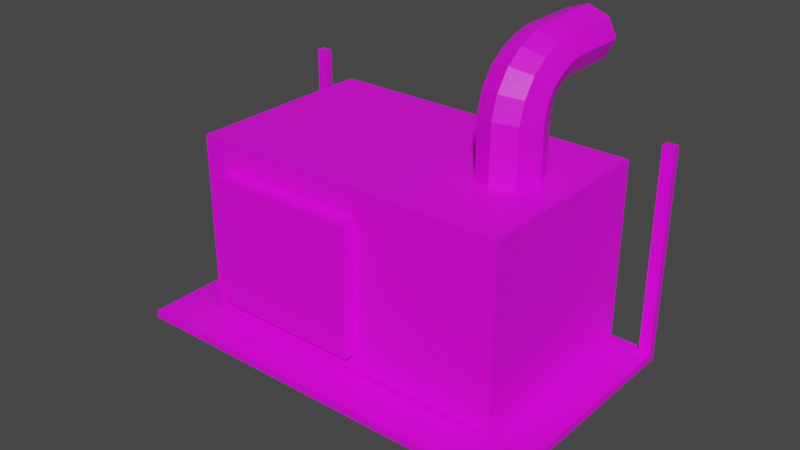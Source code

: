 # Source: acresized.blend.blend  (saved by Blender 4.2.66; exported with 4.5.12 LTS)
import bpy
from mathutils import Matrix  # noqa: F401  (used for matrix-valued properties, if any)

bpy.ops.wm.read_factory_settings(use_empty=True)
scene = bpy.context.scene
scene.name = 'Scene'

# ---- collections
col_collection = bpy.data.collections.new('Collection'); scene.collection.children.link(col_collection)

# ---- images (referenced by path relative to the original .blend; pixels are not part of the script)
import os
ASSET_DIR = os.environ.get("B2B_ASSET_DIR", "")  # directory of the original .blend (textures are referenced by path, not embedded)
HERE = os.path.dirname(os.path.abspath(__file__))  # packed textures are extracted next to this script under _unpacked/

def load_image(name, relpath, width, height, colorspace="sRGB"):
    """Load a texture the original file referenced (path relative to the .blend, or extracted next to this script)."""
    p = next((c for c in (os.path.join(HERE, relpath), os.path.join(ASSET_DIR, relpath)) if relpath and os.path.exists(c)), "")
    if p:
        img = bpy.data.images.load(p, check_existing=True)
        img.name = name
    else:  # same state as the original file: an image datablock whose file is absent (Cycles renders it pink)
        img = bpy.data.images.new(name, width, height)
        img.source = "FILE"
        img.filepath = "//" + (relpath or name)
    img.colorspace_settings.name = colorspace
    return img
img_pixilart_drawing_png = load_image('pixilart-drawing.png', 'pixilart-drawing.png', 1024, 1024, 'sRGB')

# ---- materials (node trees are filled in below, after node groups)
mat_texturea = bpy.data.materials.new('texturea')
mat_texturea.use_transparent_shadow = False

# ---- material node trees
mat_texturea.use_nodes = True; mat_texturea.node_tree.nodes.clear()
_N = mat_texturea.node_tree.nodes; _L = mat_texturea.node_tree.links
n0 = _N.new('ShaderNodeBsdfPrincipled'); n0.name = 'Principled BSDF'; n0.location = (10, 300)
n0.inputs[3].default_value = 1.45
n1 = _N.new('ShaderNodeOutputMaterial'); n1.name = 'Material Output'; n1.location = (300, 300)
n2 = _N.new('ShaderNodeTexImage'); n2.name = 'Image Texture'; n2.location = (-280, 280)
n2.image = img_pixilart_drawing_png
n2.interpolation = 'Closest'
_L.new(n0.outputs[0], n1.inputs[0])
_L.new(n2.outputs[0], n0.inputs[0])
n1.is_active_output = True

# ---- world
world_world = bpy.data.worlds.new('World'); scene.world = world_world
world_world.use_nodes = True; world_world.node_tree.nodes.clear()
_N = world_world.node_tree.nodes; _L = world_world.node_tree.links
n0 = _N.new('ShaderNodeOutputWorld'); n0.name = 'World Output'; n0.location = (300, 300)
n1 = _N.new('ShaderNodeBackground'); n1.name = 'Background'; n1.location = (10, 300)
n1.inputs[0].default_value = (0.05088, 0.05088, 0.05088, 1.0)
_L.new(n1.outputs[0], n0.inputs[0])
n0.is_active_output = True
world_world.color = (0.05088, 0.05088, 0.05088)
world_world.use_sun_shadow = False
world_world.sun_shadow_jitter_overblur = 0.0

# ---- meshes
me_cube = bpy.data.meshes.new('Cube')
me_cube.from_pydata([(-0.07078, 0.06235, 0.0573), (-0.07078, 0.06235, -0.0573), (0.1352, 0.06235, 0.0573), (0.1352, 0.06235, -0.0573), (0.1352, -0.06235, 0.0573), (0.1352, -0.06235, -0.0573), (-0.07078, -0.06235, -0.0573), (-0.07078, -0.06235, 0.0573), (0.09818, 0.0227, 0.0511), (0.09818, 0.02231, 0.08821), (0.1113, 0.01664, 0.0511), (0.1113, 0.01636, 0.08912), (0.1168, 0.002, 0.0511), (0.1168, 0.002, 0.09133), (0.1113, -0.01264, 0.0511), (0.1113, -0.01236, 0.09354), (0.09818, -0.0187, 0.0511), (0.09818, -0.01831, 0.09446), (0.08505, -0.01264, 0.0511), (0.08505, -0.01236, 0.09354), (0.07961, 0.002, 0.0511), (0.07961, 0.002, 0.09133), (0.08505, 0.01664, 0.0511), (0.08505, 0.01636, 0.08912), (0.1113, 0.01789, 0.09681), (0.09818, 0.02339, 0.09482), (0.1168, 0.004633, 0.1016), (0.1113, -0.008628, 0.1064), (0.09818, -0.01412, 0.1084), (0.08505, -0.008628, 0.1064), (0.07961, 0.004633, 0.1016), (0.08505, 0.01789, 0.09681), (0.1113, 0.01977, 0.1015), (0.09818, 0.02409, 0.09816), (0.1168, 0.00934, 0.1094), (0.1113, -0.001088, 0.1174), (0.09818, -0.005408, 0.1207), (0.08505, -0.001088, 0.1174), (0.07961, 0.00934, 0.1094), (0.08505, 0.01977, 0.1015), (0.1113, 0.0239, 0.1052), (0.09818, 0.02707, 0.1012), (0.1168, 0.01625, 0.1149), (0.1113, 0.008603, 0.1245), (0.09818, 0.005435, 0.1286), (0.08505, 0.008603, 0.1245), (0.07961, 0.01625, 0.1149), (0.08505, 0.0239, 0.1052), (0.1113, 0.02786, 0.1076), (0.09818, 0.02942, 0.1031), (0.1168, 0.02409, 0.1186), (0.1113, 0.02033, 0.1296), (0.09818, 0.01877, 0.1341), (0.08505, 0.02033, 0.1296), (0.07961, 0.02409, 0.1186), (0.08505, 0.02786, 0.1076), (0.1113, 0.03271, 0.1089), (0.09818, 0.03303, 0.1042), (0.1168, 0.03193, 0.1202), (0.1113, 0.03115, 0.1315), (0.09818, 0.03082, 0.1362), (0.08505, 0.03115, 0.1315), (0.07961, 0.03193, 0.1202), (0.08505, 0.03271, 0.1089), (0.1113, 0.03815, 0.1091), (0.09818, 0.0382, 0.1044), (0.1168, 0.03803, 0.1205), (0.1113, 0.03792, 0.1318), (0.09818, 0.03787, 0.1365), (0.08505, 0.03792, 0.1318), (0.07961, 0.03803, 0.1205), (0.08505, 0.03815, 0.1091), (-0.09802, -0.09062, -0.06418), (-0.09802, -0.09062, -0.05909), (-0.09802, 0.06583, -0.06418), (-0.09802, 0.06583, -0.05909), (0.162, -0.09062, -0.06418), (0.162, -0.09062, -0.05909), (0.162, 0.06583, -0.06418), (0.162, 0.06583, -0.05909), (0.1547, 0.01557, -0.05913), (0.1547, 0.06073, -0.02561), (0.1547, 0.01873, -0.06169), (0.1547, 0.06389, -0.02817), (0.1619, 0.01557, -0.05913), (0.1619, 0.06073, -0.02561), (0.1619, 0.01873, -0.06169), (0.1619, 0.06389, -0.02817), (0.1547, 0.06067, -0.06433), (0.1547, 0.06067, 0.07185), (0.1547, 0.06563, -0.06433), (0.1547, 0.06563, 0.07185), (0.1619, 0.06067, -0.06433), (0.1619, 0.06067, 0.07185), (0.1619, 0.06563, -0.06433), (0.1619, 0.06563, 0.07185), (-0.09795, 0.06067, -0.06433), (-0.09795, 0.06067, 0.07185), (-0.09795, 0.06563, -0.06433), (-0.09795, 0.06563, 0.07185), (-0.09078, 0.06067, -0.06433), (-0.09078, 0.06067, 0.07185), (-0.09078, 0.06563, -0.06433), (-0.09078, 0.06563, 0.07185), (0.1002, -0.03808, -0.05745), (0.1002, -0.04201, -0.06253), (0.1075, -0.03808, -0.05745), (0.1075, -0.04201, -0.06253), (0.1075, 0.06703, -0.1064), (0.1075, 0.06704, -0.1133), (0.1002, 0.06707, -0.1064), (0.1002, 0.06707, -0.1133), (-0.06339, -0.03808, -0.05745), (-0.06339, -0.04201, -0.06253), (-0.05603, -0.03808, -0.05745), (-0.05603, -0.04201, -0.06253), (-0.05603, 0.06703, -0.1064), (-0.05603, 0.06704, -0.1133), (-0.06339, 0.06707, -0.1064), (-0.06339, 0.06707, -0.1133), (-0.05318, -0.07184, -0.04463), (-0.05318, -0.07184, 0.0385), (-0.05318, 0.03539, -0.04586), (-0.05318, 0.03539, 0.03727), (0.04302, -0.07184, -0.04463), (0.04302, -0.07184, 0.0385), (0.04302, 0.03539, -0.04586), (0.04302, 0.03539, 0.03727), (0.1113, 0.06934, 0.1093), (0.09818, 0.06938, 0.1046), (0.1168, 0.06922, 0.1207), (0.1113, 0.0691, 0.132), (0.09818, 0.06905, 0.1367), (0.08505, 0.0691, 0.132), (0.07961, 0.06922, 0.1207), (0.08505, 0.06934, 0.1093)], [(82, 80), (81, 83), (84, 86), (87, 85), (80, 84), (85, 81)], [(6, 7, 0, 1), (7, 6, 5, 4), (3, 2, 4, 5), (7, 4, 2, 0), (8, 9, 11, 10), (10, 11, 13, 12), (12, 13, 15, 14), (14, 15, 17, 16), (16, 17, 19, 18), (18, 19, 21, 20), (15, 13, 26, 27), (20, 21, 23, 22), (22, 23, 9, 8), (8, 10, 12, 14, 16, 18, 20, 22), (31, 30, 38, 39), (21, 19, 29, 30), (17, 15, 27, 28), (23, 21, 30, 31), (13, 11, 24, 26), (19, 17, 28, 29), (9, 23, 31, 25), (11, 9, 25, 24), (36, 35, 43, 44), (29, 28, 36, 37), (27, 26, 34, 35), (24, 25, 33, 32), (25, 31, 39, 33), (30, 29, 37, 38), (28, 27, 35, 36), (26, 24, 32, 34), (41, 47, 55, 49), (34, 32, 40, 42), (39, 38, 46, 47), (37, 36, 44, 45), (35, 34, 42, 43), (32, 33, 41, 40), (33, 39, 47, 41), (38, 37, 45, 46), (53, 52, 60, 61), (46, 45, 53, 54), (44, 43, 51, 52), (42, 40, 48, 50), (47, 46, 54, 55), (45, 44, 52, 53), (43, 42, 50, 51), (40, 41, 49, 48), (63, 62, 70, 71), (51, 50, 58, 59), (48, 49, 57, 56), (49, 55, 63, 57), (54, 53, 61, 62), (52, 51, 59, 60), (50, 48, 56, 58), (55, 54, 62, 63), (71, 70, 134, 135), (61, 60, 68, 69), (59, 58, 66, 67), (56, 57, 65, 64), (57, 63, 71, 65), (62, 61, 69, 70), (60, 59, 67, 68), (58, 56, 64, 66), (72, 73, 75, 74), (74, 75, 79, 78), (78, 79, 77, 76), (76, 77, 73, 72), (74, 78, 76, 72), (79, 75, 73, 77), (88, 89, 91, 90), (90, 91, 95, 94), (94, 95, 93, 92), (92, 93, 89, 88), (90, 94, 92, 88), (95, 91, 89, 93), (96, 97, 99, 98), (98, 99, 103, 102), (102, 103, 101, 100), (100, 101, 97, 96), (98, 102, 100, 96), (103, 99, 97, 101), (107, 105, 104, 106), (108, 109, 107, 106), (111, 110, 104, 105), (110, 108, 106, 104), (109, 111, 105, 107), (115, 113, 112, 114), (116, 117, 115, 114), (119, 118, 112, 113), (118, 116, 114, 112), (117, 119, 113, 115), (0, 2, 3, 1), (1, 3, 5, 6), (120, 121, 123, 122), (122, 123, 127, 126), (126, 127, 125, 124), (124, 125, 121, 120), (122, 126, 124, 120), (127, 123, 121, 125), (128, 129, 135, 134, 133, 132, 131, 130), (69, 68, 132, 133), (67, 66, 130, 131), (64, 65, 129, 128), (65, 71, 135, 129), (70, 69, 133, 134), (68, 67, 131, 132), (66, 64, 128, 130)])
_uv = me_cube.uv_layers.new(name='UVMap')
_uv.uv.foreach_set('vector', [0.2381, 0.8534, 0.2381, 0.9986, 0.3607, 0.9986, 0.3607, 0.8534, 0.0002589, 0.997, 0.0002589, 0.8545, 0.2299, 0.8545, 0.2299, 0.997, 0.3587, 0.8573, 0.3587, 0.9969, 0.2409, 0.9969, 0.2409, 0.8573, 0.00137, 0.7119, 0.2257, 0.7119, 0.2257, 0.8337, 0.00137, 0.8337, 0.9189, 0.5505, 0.9189, 0.6285, 0.8994, 0.6285, 0.8994, 0.5505, 0.8994, 0.5505, 0.8994, 0.6285, 0.8799, 0.6285, 0.8799, 0.5505, 0.8799, 0.5505, 0.8799, 0.6285, 0.8604, 0.6285, 0.8604, 0.5505, 0.8604, 0.5505, 0.8604, 0.6285, 0.8409, 0.6285, 0.8409, 0.5505, 0.8409, 0.5505, 0.8409, 0.6285, 0.8214, 0.6285, 0.8214, 0.5505, 0.8214, 0.5505, 0.8214, 0.6285, 0.8019, 0.6285, 0.8019, 0.5505, 0.8117, 0.7898, 0.8128, 0.7611, 0.8373, 0.762, 0.8426, 0.7902, 0.8019, 0.5505, 0.8019, 0.6285, 0.7824, 0.6285, 0.7824, 0.5505, 0.7824, 0.5505, 0.7824, 0.6285, 0.7629, 0.6285, 0.7629, 0.5505, 0.9075, 0.7319, 0.9467, 0.7156, 0.9629, 0.6765, 0.9467, 0.6374, 0.9075, 0.6212, 0.8684, 0.6374, 0.8522, 0.6765, 0.8684, 0.7156, 0.8318, 0.8032, 0.828, 0.8366, 0.8045, 0.8339, 0.8185, 0.8033, 0.8114, 0.8759, 0.811, 0.8472, 0.8419, 0.8475, 0.8359, 0.8756, 0.811, 0.8185, 0.8117, 0.7898, 0.8426, 0.7902, 0.8445, 0.8189, 0.8118, 0.9046, 0.8114, 0.8759, 0.8359, 0.8756, 0.8299, 0.9037, 0.8128, 0.7611, 0.8139, 0.7324, 0.832, 0.7338, 0.8373, 0.762, 0.811, 0.8472, 0.811, 0.8185, 0.8445, 0.8189, 0.8419, 0.8475, 0.8157, 0.7037, 0.8189, 0.6752, 0.837, 0.677, 0.8312, 0.7051, 0.8139, 0.7324, 0.8157, 0.7037, 0.8312, 0.7051, 0.832, 0.7338, 0.9039, 0.9044, 0.9008, 0.9349, 0.875, 0.9325, 0.8753, 0.9019, 0.8242, 0.8701, 0.8194, 0.9034, 0.7815, 0.897, 0.7906, 0.8646, 0.8121, 0.6708, 0.8199, 0.7036, 0.797, 0.7091, 0.7794, 0.6803, 0.8278, 0.7363, 0.8333, 0.7695, 0.8241, 0.7701, 0.8145, 0.7378, 0.8333, 0.7695, 0.8318, 0.8032, 0.8185, 0.8033, 0.8241, 0.7701, 0.828, 0.8366, 0.8242, 0.8701, 0.7906, 0.8646, 0.8045, 0.8339, 0.8194, 0.9034, 0.813, 0.9365, 0.7794, 0.9306, 0.7815, 0.897, 0.8199, 0.7036, 0.8278, 0.7363, 0.8145, 0.7378, 0.797, 0.7091, 0.9024, 0.7565, 0.9005, 0.7998, 0.8867, 0.7999, 0.8931, 0.757, 0.9041, 0.7209, 0.9076, 0.7513, 0.8953, 0.752, 0.8851, 0.723, 0.9094, 0.8126, 0.9077, 0.8432, 0.8887, 0.8422, 0.8971, 0.8127, 0.9061, 0.8738, 0.9039, 0.9044, 0.8753, 0.9019, 0.8803, 0.8716, 0.9006, 0.6904, 0.9041, 0.7209, 0.8851, 0.723, 0.875, 0.6941, 0.9076, 0.7513, 0.9099, 0.7819, 0.9004, 0.7822, 0.8953, 0.752, 0.9099, 0.7819, 0.9094, 0.8126, 0.8971, 0.8127, 0.9004, 0.7822, 0.9077, 0.8432, 0.9061, 0.8738, 0.8803, 0.8716, 0.8887, 0.8422, 0.8588, 0.763, 0.8566, 0.7971, 0.83, 0.795, 0.8349, 0.7612, 0.8959, 0.8429, 0.8913, 0.8861, 0.8551, 0.8806, 0.8709, 0.8402, 0.8856, 0.9291, 0.8781, 0.9718, 0.8419, 0.966, 0.8447, 0.9228, 0.8866, 0.6712, 0.8959, 0.7136, 0.8821, 0.715, 0.862, 0.6766, 0.9005, 0.7998, 0.8959, 0.8429, 0.8709, 0.8402, 0.8867, 0.7999, 0.8913, 0.8861, 0.8856, 0.9291, 0.8447, 0.9228, 0.8551, 0.8806, 0.8774, 0.6288, 0.8866, 0.6712, 0.862, 0.6766, 0.8419, 0.6381, 0.8959, 0.7136, 0.9024, 0.7565, 0.8931, 0.757, 0.8821, 0.715, 0.8796, 0.7809, 0.8796, 0.8213, 0.864, 0.8213, 0.8657, 0.7809, 0.8533, 0.5586, 0.8569, 0.5926, 0.8395, 0.5944, 0.8296, 0.5617, 0.8604, 0.6266, 0.8628, 0.6606, 0.8544, 0.6609, 0.8494, 0.6271, 0.8628, 0.6606, 0.8622, 0.6948, 0.8512, 0.6948, 0.8544, 0.6609, 0.8605, 0.7289, 0.8588, 0.763, 0.8349, 0.7612, 0.843, 0.728, 0.8566, 0.7971, 0.8535, 0.8311, 0.8296, 0.8291, 0.83, 0.795, 0.8569, 0.5926, 0.8604, 0.6266, 0.8494, 0.6271, 0.8395, 0.5944, 0.8622, 0.6948, 0.8605, 0.7289, 0.843, 0.728, 0.8512, 0.6948, 0.8127, 0.7289, 0.8127, 0.7007, 0.8684, 0.7007, 0.8684, 0.7289, 0.8795, 0.8618, 0.8794, 0.9022, 0.8614, 0.9021, 0.8622, 0.8617, 0.8791, 0.6192, 0.8793, 0.6596, 0.8637, 0.6597, 0.8618, 0.6193, 0.8795, 0.7, 0.8796, 0.7405, 0.8664, 0.7405, 0.8656, 0.7001, 0.8796, 0.7405, 0.8796, 0.7809, 0.8657, 0.7809, 0.8664, 0.7405, 0.8796, 0.8213, 0.8795, 0.8618, 0.8622, 0.8617, 0.864, 0.8213, 0.8794, 0.9022, 0.8792, 0.9426, 0.8619, 0.9425, 0.8614, 0.9021, 0.8793, 0.6596, 0.8795, 0.7, 0.8656, 0.7001, 0.8637, 0.6597, 0.3809, 0.5142, 0.4124, 0.5142, 0.4124, 0.759, 0.3809, 0.759, 0.4654, 0.526, 0.5986, 0.526, 0.5986, 0.6592, 0.4654, 0.6592, 0.4087, 0.6614, 0.4324, 0.6614, 0.4324, 0.811, 0.4087, 0.811, 0.4257, 0.6553, 0.4449, 0.6553, 0.4449, 0.7826, 0.4257, 0.7826, 0.2595, 0.6416, 0.6218, 0.6416, 0.6218, 0.8287, 0.2595, 0.8287, 0.2608, 0.6411, 0.6284, 0.6411, 0.6284, 0.829, 0.2608, 0.829, 0.5714, 0.6619, 0.6081, 0.6619, 0.6081, 0.6986, 0.5714, 0.6986, 0.5714, 0.6986, 0.6081, 0.6986, 0.6081, 0.7353, 0.5714, 0.7353, 0.5714, 0.7353, 0.6081, 0.7353, 0.6081, 0.772, 0.5714, 0.772, 0.5714, 0.772, 0.6081, 0.772, 0.6081, 0.8087, 0.5714, 0.8087, 0.633, 0.5168, 0.763, 0.5168, 0.763, 0.6468, 0.633, 0.6468, 0.4012, 0.7174, 0.465, 0.7174, 0.465, 0.7811, 0.4012, 0.7811, 0.5822, 0.6653, 0.615, 0.6653, 0.615, 0.6981, 0.5822, 0.6981, 0.5822, 0.6981, 0.615, 0.6981, 0.615, 0.7308, 0.5822, 0.7308, 0.5822, 0.7308, 0.615, 0.7308, 0.615, 0.7636, 0.5822, 0.7636, 0.5822, 0.7636, 0.615, 0.7636, 0.615, 0.7964, 0.5822, 0.7964, 0.4637, 0.6819, 0.5995, 0.6819, 0.5995, 0.8177, 0.4637, 0.8177, 0.3929, 0.7259, 0.4782, 0.7259, 0.4782, 0.8112, 0.3929, 0.8112, 0.8028, 0.6904, 0.8215, 0.6904, 0.8215, 0.7091, 0.8028, 0.7091, 0.5865, 0.7796, 0.5855, 0.7516, 0.6122, 0.7516, 0.6122, 0.7796, 0.5855, 0.7237, 0.5865, 0.6958, 0.6122, 0.6958, 0.6122, 0.7237, 0.5865, 0.8075, 0.5865, 0.7796, 0.6122, 0.7796, 0.6122, 0.8075, 0.5855, 0.7516, 0.5855, 0.7237, 0.6122, 0.7237, 0.6122, 0.7516, 0.7533, 0.6904, 0.7678, 0.6904, 0.7678, 0.7049, 0.7533, 0.7049, 0.5954, 0.7642, 0.5944, 0.7366, 0.6208, 0.7366, 0.6208, 0.7642, 0.5944, 0.7091, 0.5954, 0.6816, 0.6208, 0.6816, 0.6208, 0.7091, 0.5954, 0.7917, 0.5954, 0.7642, 0.6208, 0.7642, 0.6208, 0.7917, 0.5944, 0.7366, 0.5944, 0.7091, 0.6208, 0.7091, 0.6208, 0.7366, 0.03816, 0.06488, 0.09309, 0.06488, 0.09309, 0.02952, 0.03816, 0.02952, 0.1429, 0.0356, 0.1078, 0.0001689, 0.1078, 0.02532, 0.1429, 0.03362, 0.7712, 0.5487, 0.8538, 0.5487, 0.8538, 0.6313, 0.7712, 0.6313, 0.375, 0.25, 0.625, 0.25, 0.625, 0.5, 0.375, 0.5, 0.7998, 0.8573, 0.9077, 0.8573, 0.9077, 0.9652, 0.7998, 0.9652, 0.02349, 0.871, 0.1315, 0.871, 0.1315, 0.979, 0.02349, 0.979, 0.7845, 0.5545, 0.8705, 0.5545, 0.8705, 0.6405, 0.7845, 0.6405, 0.7618, 0.568, 0.8232, 0.568, 0.8232, 0.6295, 0.7618, 0.6295, 0.9429, 0.5822, 0.9046, 0.5981, 0.8662, 0.5822, 0.8504, 0.5438, 0.8662, 0.5055, 0.9046, 0.4896, 0.9429, 0.5055, 0.9588, 0.5438, 0.8127, 0.8986, 0.8127, 0.8703, 0.8684, 0.8703, 0.8684, 0.8986, 0.8127, 0.842, 0.8127, 0.8138, 0.8684, 0.8138, 0.8684, 0.842, 0.8127, 0.7855, 0.8127, 0.7572, 0.8684, 0.7572, 0.8684, 0.7855, 0.8127, 0.7572, 0.8127, 0.7289, 0.8684, 0.7289, 0.8684, 0.7572, 0.8127, 0.9268, 0.8127, 0.8986, 0.8684, 0.8986, 0.8684, 0.9268, 0.8127, 0.8703, 0.8127, 0.842, 0.8684, 0.842, 0.8684, 0.8703, 0.8127, 0.8138, 0.8127, 0.7855, 0.8684, 0.7855, 0.8684, 0.8138])
me_cube.materials.append(mat_texturea)
me_cube.use_mirror_vertex_groups = False
me_cube.update()

# ---- objects
ob_cube = bpy.data.objects.new('Cube', me_cube)

# ---- transforms, parenting, visibility, modifiers, constraints
ob_cube.location = (0.001508, 0.2373, -0.002239)
ob_cube.lock_rotations_4d = False
ob_cube.empty_display_type = 'ARROWS'
ob_cube.lineart.crease_threshold = 0.0

# ---- collection membership
col_collection.objects.link(ob_cube)

# ---- scene / render settings (as saved in the file)
scene.frame_start = 1; scene.frame_end = 250; scene.frame_set(1)
scene.render.engine = 'BLENDER_EEVEE_NEXT'
scene.cycles.sampling_pattern = 'TABULATED_SOBOL'
scene.cycles.use_light_tree = False
scene.view_settings.view_transform = 'Filmic'
bpy.context.view_layer.update()

# ---- added for rendering (the .blend has no active camera and no usable light): camera, sun
cam_auto = bpy.data.cameras.new('AutoCamera')
cam_auto.lens = 50.0
cam_auto.sensor_width = 36.0
cam_auto.clip_end = 1000.0
ob_auto_camera = bpy.data.objects.new('AutoCamera', cam_auto)
scene.collection.objects.link(ob_auto_camera)
ob_auto_camera.location = (0.398566, -0.211397, 0.301531)
ob_auto_camera.rotation_euler = (1.09748, -7.21219e-08, 0.694738)
scene.camera = ob_auto_camera
light_auto_sun = bpy.data.lights.new('AutoSun', 'SUN')
light_auto_sun.energy = 3.0
light_auto_sun.angle = 0.0523599
ob_auto_sun = bpy.data.objects.new('AutoSun', light_auto_sun)
scene.collection.objects.link(ob_auto_sun)
ob_auto_sun.rotation_euler = (0.872665, 0.174533, 0.523599)
bpy.context.view_layer.update()
